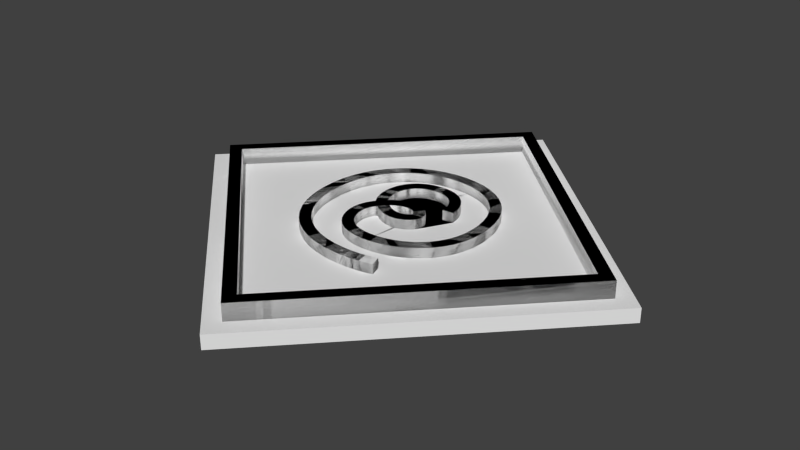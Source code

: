 # Source: logo1.blend  (saved by Blender 2.76.0; exported with 4.5.12 LTS)
import bpy
from mathutils import Matrix  # noqa: F401  (used for matrix-valued properties, if any)

bpy.ops.wm.read_factory_settings(use_empty=True)
scene = bpy.context.scene
scene.name = 'Scene'

# ---- collections
col_collection_1 = bpy.data.collections.new('Collection 1'); scene.collection.children.link(col_collection_1)

# ---- world
world_world = bpy.data.worlds.new('World'); scene.world = world_world
world_world.color = (0.05088, 0.05088, 0.05088)
world_world.use_sun_shadow = False
world_world.sun_shadow_jitter_overblur = 0.0
world_world.cycles.sampling_method = 'MANUAL'
world_world.cycles.sample_map_resolution = 256

# ---- meshes
me_mesh_001 = bpy.data.meshes.new('Mesh.001')
me_mesh_001.from_pydata([(1.539, -71.79, -2.795), (1.419, -66.2, -2.795), (1.419, -66.2, 2.795), (1.539, -71.79, 2.795), (-71.81, -1.539, -2.795), (-66.22, -1.419, -2.795), (-66.22, -1.419, 2.795), (-71.81, -1.539, 2.795), (-1.539, 71.79, -2.795), (-1.419, 66.2, -2.795), (-1.419, 66.2, 2.795), (-1.539, 71.79, 2.795), (71.81, 1.538, -2.795), (66.22, 1.419, -2.795), (66.22, 1.419, 2.795), (71.81, 1.538, 2.795)], [], [(0, 3, 7, 4), (1, 0, 4, 5), (2, 1, 5, 6), (3, 2, 6, 7), (4, 7, 11, 8), (5, 4, 8, 9), (6, 5, 9, 10), (7, 6, 10, 11), (8, 11, 15, 12), (9, 8, 12, 13), (10, 9, 13, 14), (11, 10, 14, 15), (12, 15, 3, 0), (13, 12, 0, 1), (14, 13, 1, 2), (15, 14, 2, 3)])
me_mesh_001.polygons.foreach_set('use_smooth', [True] * 16)
me_mesh_001.use_remesh_preserve_volume = False
me_mesh_001.use_remesh_preserve_attributes = False
me_mesh_001.use_mirror_vertex_groups = False
me_mesh_001.update()
me_mesh = bpy.data.meshes.new('Mesh')
me_mesh.from_pydata([(12.82, 9.111, -1.829), (9.186, 8.685, -1.829), (9.186, 8.685, 1.829), (12.82, 9.111, 1.829), (14.83, -29.32, -1.829), (13.76, -25.82, -1.829), (13.76, -25.82, 1.829), (14.83, -29.32, 1.829), (13.8, -29.61, -1.829), (12.86, -26.08, -1.829), (12.86, -26.08, 1.829), (13.8, -29.61, 1.829), (12.76, -29.87, -1.829), (11.93, -26.31, -1.829), (11.93, -26.31, 1.829), (12.76, -29.87, 1.829), (11.69, -30.11, -1.829), (10.97, -26.52, -1.829), (10.97, -26.52, 1.829), (11.69, -30.11, 1.829), (10.61, -30.31, -1.829), (9.988, -26.7, -1.829), (9.988, -26.7, 1.829), (10.61, -30.31, 1.829), (9.512, -30.48, -1.829), (8.993, -26.86, -1.829), (8.993, -26.86, 1.829), (9.512, -30.48, 1.829), (8.411, -30.62, -1.829), (7.987, -26.99, -1.829), (7.987, -26.99, 1.829), (8.411, -30.62, 1.829), (7.306, -30.74, -1.829), (6.973, -27.09, -1.829), (6.973, -27.09, 1.829), (7.306, -30.74, 1.829), (6.2, -30.82, -1.829), (5.957, -27.17, -1.829), (5.957, -27.17, 1.829), (6.2, -30.82, 1.829), (5.097, -30.88, -1.829), (4.943, -27.23, -1.829), (4.943, -27.23, 1.829), (5.097, -30.88, 1.829), (4.001, -30.92, -1.829), (3.934, -27.26, -1.829), (3.934, -27.26, 1.829), (4.001, -30.92, 1.829), (2.875, -30.92, -1.829), (2.976, -27.26, -1.829), (2.976, -27.26, 1.829), (2.875, -30.92, 1.829), (-1.531, -30.65, -1.829), (-1.094, -27.01, -1.829), (-1.094, -27.01, 1.829), (-1.531, -30.65, 1.829), (-5.78, -29.88, -1.829), (-4.913, -26.33, -1.829), (-4.913, -26.33, 1.829), (-5.78, -29.88, 1.829), (-9.796, -28.64, -1.829), (-8.49, -25.22, -1.829), (-8.49, -25.22, 1.829), (-9.796, -28.64, 1.829), (-13.54, -26.92, -1.829), (-11.8, -23.71, -1.829), (-11.8, -23.71, 1.829), (-13.54, -26.92, 1.829), (-16.98, -24.74, -1.829), (-14.81, -21.8, -1.829), (-14.81, -21.8, 1.829), (-16.98, -24.74, 1.829), (-20.07, -22.12, -1.829), (-17.5, -19.51, -1.829), (-17.5, -19.51, 1.829), (-20.07, -22.12, 1.829), (-22.76, -19.06, -1.829), (-19.85, -16.84, -1.829), (-19.85, -16.84, 1.829), (-22.76, -19.06, 1.829), (-25.03, -15.59, -1.829), (-21.83, -13.81, -1.829), (-21.83, -13.81, 1.829), (-25.03, -15.59, 1.829), (-26.83, -11.72, -1.829), (-23.41, -10.41, -1.829), (-23.41, -10.41, 1.829), (-26.83, -11.72, 1.829), (-28.12, -7.485, -1.829), (-24.56, -6.646, -1.829), (-24.56, -6.646, 1.829), (-28.12, -7.485, 1.829), (-28.89, -2.899, -1.829), (-25.25, -2.522, -1.829), (-25.25, -2.522, 1.829), (-28.89, -2.899, 1.829), (-29.09, 2.021, -1.829), (-25.44, 1.954, -1.829), (-25.44, 1.954, 1.829), (-29.09, 2.021, 1.829), (-28.76, 6.322, -1.829), (-25.13, 5.803, -1.829), (-25.13, 5.803, 1.829), (-28.76, 6.322, 1.829), (-27.91, 10.38, -1.829), (-24.38, 9.401, -1.829), (-24.38, 9.401, 1.829), (-27.91, 10.38, 1.829), (-26.58, 14.17, -1.829), (-23.22, 12.73, -1.829), (-23.22, 12.73, 1.829), (-26.58, 14.17, 1.829), (-24.81, 17.66, -1.829), (-21.67, 15.78, -1.829), (-21.67, 15.78, 1.829), (-24.81, 17.66, 1.829), (-22.63, 20.81, -1.829), (-19.77, 18.54, -1.829), (-19.77, 18.54, 1.829), (-22.63, 20.81, 1.829), (-20.08, 23.61, -1.829), (-17.55, 20.97, -1.829), (-17.55, 20.97, 1.829), (-20.08, 23.61, 1.829), (-17.2, 26.03, -1.829), (-15.04, 23.07, -1.829), (-15.04, 23.07, 1.829), (-17.2, 26.03, 1.829), (-14.02, 28.04, -1.829), (-12.28, 24.82, -1.829), (-12.28, 24.82, 1.829), (-14.02, 28.04, 1.829), (-10.57, 29.61, -1.829), (-9.279, 26.19, -1.829), (-9.279, 26.19, 1.829), (-10.57, 29.61, 1.829), (-6.908, 30.72, -1.829), (-6.079, 27.16, -1.829), (-6.079, 27.16, 1.829), (-6.908, 30.72, 1.829), (-3.061, 31.35, -1.829), (-2.706, 27.71, -1.829), (-2.706, 27.71, 1.829), (-3.061, 31.35, 1.829), (0.9244, 31.48, -1.829), (0.8183, 27.82, -1.829), (0.8183, 27.82, 1.829), (0.9244, 31.48, 1.829), (4.734, 31.14, -1.829), (4.19, 27.52, -1.829), (4.19, 27.52, 1.829), (4.734, 31.14, 1.829), (8.302, 30.38, -1.829), (7.318, 26.85, -1.829), (7.318, 26.85, 1.829), (8.302, 30.38, 1.829), (11.62, 29.22, -1.829), (10.19, 25.85, -1.829), (10.19, 25.85, 1.829), (11.62, 29.22, 1.829), (14.67, 27.68, -1.829), (12.8, 24.54, -1.829), (12.8, 24.54, 1.829), (14.67, 27.68, 1.829), (17.42, 25.78, -1.829), (15.14, 22.92, -1.829), (15.14, 22.92, 1.829), (17.42, 25.78, 1.829), (19.86, 23.53, -1.829), (17.2, 21.02, -1.829), (17.2, 21.02, 1.829), (19.86, 23.53, 1.829), (21.97, 20.97, -1.829), (18.99, 18.84, -1.829), (18.99, 18.84, 1.829), (21.97, 20.97, 1.829), (23.73, 18.12, -1.829), (20.49, 16.41, -1.829), (20.49, 16.41, 1.829), (23.73, 18.12, 1.829), (25.12, 15.01, -1.829), (21.7, 13.73, -1.829), (21.7, 13.73, 1.829), (25.12, 15.01, 1.829), (26.14, 11.66, -1.829), (22.59, 10.81, -1.829), (22.59, 10.81, 1.829), (26.14, 11.66, 1.829), (26.78, 8.1, -1.829), (23.15, 7.66, -1.829), (23.15, 7.66, 1.829), (26.78, 8.1, 1.829), (27.02, 4.334, -1.829), (23.36, 4.318, -1.829), (23.36, 4.318, 1.829), (27.02, 4.334, 1.829), (26.81, 0.5184, -1.829), (23.18, 0.9786, -1.829), (23.18, 0.9786, 1.829), (26.81, 0.5184, 1.829), (26.11, -3.009, -1.829), (22.58, -2.033, -1.829), (22.58, -2.033, 1.829), (26.11, -3.009, 1.829), (24.95, -6.225, -1.829), (21.61, -4.738, -1.829), (21.61, -4.738, 1.829), (24.95, -6.225, 1.829), (23.4, -9.116, -1.829), (20.31, -7.151, -1.829), (20.31, -7.151, 1.829), (23.4, -9.116, 1.829), (21.49, -11.67, -1.829), (18.73, -9.28, -1.829), (18.73, -9.28, 1.829), (21.49, -11.67, 1.829), (19.29, -13.88, -1.829), (16.88, -11.13, -1.829), (16.88, -11.13, 1.829), (19.29, -13.88, 1.829), (16.84, -15.75, -1.829), (14.81, -12.7, -1.829), (14.81, -12.7, 1.829), (16.84, -15.75, 1.829), (14.19, -17.28, -1.829), (12.56, -14.0, -1.829), (12.56, -14.0, 1.829), (14.19, -17.28, 1.829), (11.39, -18.46, -1.829), (10.17, -15.01, -1.829), (10.17, -15.01, 1.829), (11.39, -18.46, 1.829), (8.492, -19.3, -1.829), (7.672, -15.74, -1.829), (7.672, -15.74, 1.829), (8.492, -19.3, 1.829), (5.529, -19.81, -1.829), (5.117, -16.17, -1.829), (5.117, -16.17, 1.829), (5.529, -19.81, 1.829), (2.539, -19.98, -1.829), (2.558, -16.32, -1.829), (2.558, -16.32, 1.829), (2.539, -19.98, 1.829), (-0.5078, -19.77, -1.829), (0.007749, -16.15, -1.829), (0.007749, -16.15, 1.829), (-0.5078, -19.77, 1.829), (-3.194, -19.18, -1.829), (-2.12, -15.68, -1.829), (-2.12, -15.68, 1.829), (-3.194, -19.18, 1.829), (-5.52, -18.25, -1.829), (-3.874, -14.98, -1.829), (-3.874, -14.98, 1.829), (-5.52, -18.25, 1.829), (-7.489, -17.03, -1.829), (-5.305, -14.1, -1.829), (-5.305, -14.1, 1.829), (-7.489, -17.03, 1.829), (-9.107, -15.6, -1.829), (-6.46, -13.07, -1.829), (-6.46, -13.07, 1.829), (-9.107, -15.6, 1.829), (-10.39, -14.01, -1.829), (-7.375, -11.94, -1.829), (-7.375, -11.94, 1.829), (-10.39, -14.01, 1.829), (-11.36, -12.35, -1.829), (-8.077, -10.73, -1.829), (-8.077, -10.73, 1.829), (-11.36, -12.35, 1.829), (-12.05, -10.67, -1.829), (-8.586, -9.487, -1.829), (-8.586, -9.487, 1.829), (-12.05, -10.67, 1.829), (-12.5, -9.024, -1.829), (-8.919, -8.265, -1.829), (-8.919, -8.265, 1.829), (-12.5, -9.024, 1.829), (-12.74, -7.469, -1.829), (-9.094, -7.119, -1.829), (-9.094, -7.119, 1.829), (-12.74, -7.469, 1.829), (-12.79, -6.041, -1.829), (-9.135, -6.115, -1.829), (-9.135, -6.115, 1.829), (-12.79, -6.041, 1.829), (-12.69, -4.764, -1.829), (-9.074, -5.333, -1.829), (-9.074, -5.333, 1.829), (-12.69, -4.764, 1.829), (-12.29, -3.091, -1.829), (-8.803, -4.189, -1.829), (-8.803, -4.189, 1.829), (-12.29, -3.091, 1.829), (-11.64, -1.444, -1.829), (-8.333, -3.005, -1.829), (-8.333, -3.005, 1.829), (-11.64, -1.444, 1.829), (-10.77, 0.1403, -1.829), (-7.675, -1.815, -1.829), (-7.675, -1.815, 1.829), (-10.77, 0.1403, 1.829), (-9.693, 1.636, -1.829), (-6.85, -0.6668, -1.829), (-6.85, -0.6668, 1.829), (-9.693, 1.636, 1.829), (-8.436, 3.016, -1.829), (-5.881, 0.3972, -1.829), (-5.881, 0.3972, 1.829), (-8.436, 3.016, 1.829), (-7.014, 4.248, -1.829), (-4.797, 1.337, -1.829), (-4.797, 1.337, 1.829), (-7.014, 4.248, 1.829), (-5.439, 5.296, -1.829), (-3.627, 2.117, -1.829), (-3.627, 2.117, 1.829), (-5.439, 5.296, 1.829), (-3.724, 6.119, -1.829), (-2.402, 2.708, -1.829), (-2.402, 2.708, 1.829), (-3.724, 6.119, 1.829), (-1.886, 6.669, -1.829), (-1.148, 3.085, -1.829), (-1.148, 3.085, 1.829), (-1.886, 6.669, 1.829), (0.05072, 6.891, -1.829), (0.1153, 3.232, -1.829), (0.1153, 3.232, 1.829), (0.05072, 6.891, 1.829), (2.047, 6.731, -1.829), (1.385, 3.132, -1.829), (1.385, 3.132, 1.829), (2.047, 6.731, 1.829), (4.139, 6.106, -1.829), (2.581, 2.795, -1.829), (2.581, 2.795, 1.829), (4.139, 6.106, 1.829), (4.517, 5.876, -1.829), (2.409, 2.886, -1.829), (2.409, 2.886, 1.829), (4.517, 5.876, 1.829), (4.855, 5.628, -1.829), (2.615, 2.735, -1.829), (2.615, 2.735, 1.829), (4.855, 5.628, 1.829), (5.326, 5.243, -1.829), (2.917, 2.489, -1.829), (2.917, 2.489, 1.829), (5.326, 5.243, 1.829), (5.877, 4.726, -1.829), (3.256, 2.172, -1.829), (3.256, 2.172, 1.829), (5.877, 4.726, 1.829), (6.455, 4.073, -1.829), (3.575, 1.816, -1.829), (3.575, 1.816, 1.829), (6.455, 4.073, 1.829), (7.004, 3.269, -1.829), (3.819, 1.467, -1.829), (3.819, 1.467, 1.829), (7.004, 3.269, 1.829), (7.445, 2.285, -1.829), (3.957, 1.18, -1.829), (3.957, 1.18, 1.829), (7.445, 2.285, 1.829), (7.657, 1.107, -1.829), (4.0, 0.9985, -1.829), (4.0, 0.9985, 1.829), (7.657, 1.107, 1.829), (7.489, -0.1888, -1.829), (3.988, 0.8744, -1.829), (3.988, 0.8744, 1.829), (7.489, -0.1888, 1.829), (6.874, -1.433, -1.829), (3.878, 0.6678, -1.829), (3.878, 0.6678, 1.829), (6.874, -1.433, 1.829), (5.862, -2.51, -1.829), (3.508, 0.2907, -1.829), (3.508, 0.2907, 1.829), (5.862, -2.51, 1.829), (4.497, -3.425, -1.829), (2.726, -0.2229, -1.829), (2.726, -0.2229, 1.829), (4.497, -3.425, 1.829), (3.061, -4.072, -1.829), (1.835, -0.6242, -1.829), (1.835, -0.6242, 1.829), (3.061, -4.072, 1.829), (1.633, -4.451, -1.829), (0.9857, -0.8502, -1.829), (0.9857, -0.8502, 1.829), (1.633, -4.451, 1.829), (0.2311, -4.587, -1.829), (0.166, -0.9283, -1.829), (0.166, -0.9283, 1.829), (0.2311, -4.587, 1.829), (-1.118, -4.506, -1.829), (-0.6426, -0.8786, -1.829), (-0.6426, -0.8786, 1.829), (-1.118, -4.506, 1.829), (-2.395, -4.248, -1.829), (-1.451, -0.7132, -1.829), (-1.451, -0.7132, 1.829), (-2.395, -4.248, 1.829), (-3.59, -3.852, -1.829), (-2.261, -0.4427, -1.829), (-2.261, -0.4427, 1.829), (-3.59, -3.852, 1.829), (-4.703, -3.353, -1.829), (-3.067, -0.0797, -1.829), (-3.067, -0.0797, 1.829), (-4.703, -3.353, 1.829), (-5.733, -2.785, -1.829), (-3.861, 0.359, -1.829), (-3.861, 0.359, 1.829), (-5.733, -2.785, 1.829), (-6.682, -2.177, -1.829), (-4.632, 0.8537, -1.829), (-4.632, 0.8537, 1.829), (-6.682, -2.177, 1.829), (-7.55, -1.559, -1.829), (-5.374, 1.383, -1.829), (-5.374, 1.383, 1.829), (-7.55, -1.559, 1.829), (-8.336, -0.9563, -1.829), (-6.08, 1.925, -1.829), (-6.08, 1.925, 1.829), (-8.336, -0.9563, 1.829), (-9.08, -0.3599, -1.829), (-6.701, 2.419, -1.829), (-6.701, 2.419, 1.829), (-9.08, -0.3599, 1.829), (-9.6, 0.1193, -1.829), (-6.981, 2.674, -1.829), (-6.981, 2.674, 1.829), (-9.6, 0.1193, 1.829), (-10.11, 0.7039, -1.829), (-7.242, 2.975, -1.829), (-7.242, 2.975, 1.829), (-10.11, 0.7039, 1.829), (-10.57, 1.348, -1.829), (-7.515, 3.356, -1.829), (-7.515, 3.356, 1.829), (-10.57, 1.348, 1.829), (-10.99, 2.047, -1.829), (-7.786, 3.81, -1.829), (-7.786, 3.81, 1.829), (-10.99, 2.047, 1.829), (-11.37, 2.796, -1.829), (-8.047, 4.329, -1.829), (-8.047, 4.329, 1.829), (-11.37, 2.796, 1.829), (-11.7, 3.593, -1.829), (-8.289, 4.903, -1.829), (-8.289, 4.903, 1.829), (-11.7, 3.593, 1.829), (-12.0, 4.432, -1.829), (-8.504, 5.525, -1.829), (-8.504, 5.525, 1.829), (-12.0, 4.432, 1.829), (-12.24, 5.311, -1.829), (-8.689, 6.186, -1.829), (-8.689, 6.186, 1.829), (-12.24, 5.311, 1.829), (-12.44, 6.224, -1.829), (-8.838, 6.88, -1.829), (-8.838, 6.88, 1.829), (-12.44, 6.224, 1.829), (-12.58, 7.166, -1.829), (-8.946, 7.597, -1.829), (-8.946, 7.597, 1.829), (-12.58, 7.166, 1.829), (-12.66, 8.133, -1.829), (-9.01, 8.331, -1.829), (-9.01, 8.331, 1.829), (-12.66, 8.133, 1.829), (-12.68, 9.18, -1.829), (-9.027, 9.015, -1.829), (-9.027, 9.015, 1.829), (-12.68, 9.18, 1.829), (-12.52, 10.68, -1.829), (-8.904, 10.1, -1.829), (-8.904, 10.1, 1.829), (-12.52, 10.68, 1.829), (-12.21, 12.13, -1.829), (-8.675, 11.2, -1.829), (-8.675, 11.2, 1.829), (-12.21, 12.13, 1.829), (-11.76, 13.56, -1.829), (-8.341, 12.25, -1.829), (-8.341, 12.25, 1.829), (-11.76, 13.56, 1.829), (-11.13, 14.95, -1.829), (-7.898, 13.23, -1.829), (-7.898, 13.23, 1.829), (-11.13, 14.95, 1.829), (-10.32, 16.26, -1.829), (-7.343, 14.13, -1.829), (-7.343, 14.13, 1.829), (-10.32, 16.26, 1.829), (-9.312, 17.48, -1.829), (-6.672, 14.95, -1.829), (-6.672, 14.95, 1.829), (-9.312, 17.48, 1.829), (-8.105, 18.56, -1.829), (-5.871, 15.67, -1.829), (-5.871, 15.67, 1.829), (-8.105, 18.56, 1.829), (-6.696, 19.49, -1.829), (-4.924, 16.29, -1.829), (-4.924, 16.29, 1.829), (-6.696, 19.49, 1.829), (-5.091, 20.23, -1.829), (-3.808, 16.8, -1.829), (-3.808, 16.8, 1.829), (-5.091, 20.23, 1.829), (-3.296, 20.75, -1.829), (-2.498, 17.18, -1.829), (-2.498, 17.18, 1.829), (-3.296, 20.75, 1.829), (-1.316, 21.06, -1.829), (-0.9739, 17.42, -1.829), (-0.9739, 17.42, 1.829), (-1.316, 21.06, 1.829), (0.8581, 21.14, -1.829), (0.7746, 17.48, -1.829), (0.7746, 17.48, 1.829), (0.8581, 21.14, 1.829), (2.421, 21.01, -1.829), (1.909, 17.39, -1.829), (1.909, 17.39, 1.829), (2.421, 21.01, 1.829), (3.931, 20.7, -1.829), (2.977, 17.17, -1.829), (2.977, 17.17, 1.829), (3.931, 20.7, 1.829), (5.371, 20.21, -1.829), (3.976, 16.83, -1.829), (3.976, 16.83, 1.829), (5.371, 20.21, 1.829), (6.724, 19.55, -1.829), (4.904, 16.38, -1.829), (4.904, 16.38, 1.829), (6.724, 19.55, 1.829), (7.976, 18.72, -1.829), (5.758, 15.81, -1.829), (5.758, 15.81, 1.829), (7.976, 18.72, 1.829), (9.112, 17.73, -1.829), (6.533, 15.14, -1.829), (6.533, 15.14, 1.829), (9.112, 17.73, 1.829), (10.12, 16.59, -1.829), (7.225, 14.35, -1.829), (7.225, 14.35, 1.829), (10.12, 16.59, 1.829), (10.98, 15.31, -1.829), (7.828, 13.46, -1.829), (7.828, 13.46, 1.829), (10.98, 15.31, 1.829), (11.7, 13.9, -1.829), (8.335, 12.45, -1.829), (8.335, 12.45, 1.829), (11.7, 13.9, 1.829), (12.25, 12.38, -1.829), (8.736, 11.34, -1.829), (8.736, 11.34, 1.829), (12.25, 12.38, 1.829), (12.63, 10.74, -1.829), (9.021, 10.12, -1.829), (9.021, 10.12, 1.829), (12.63, 10.74, 1.829)], [], [(0, 3, 2, 1), (6, 7, 4, 5), (4, 7, 11, 8), (5, 4, 8, 9), (6, 5, 9, 10), (7, 6, 10, 11), (8, 11, 15, 12), (9, 8, 12, 13), (10, 9, 13, 14), (11, 10, 14, 15), (12, 15, 19, 16), (13, 12, 16, 17), (14, 13, 17, 18), (15, 14, 18, 19), (16, 19, 23, 20), (17, 16, 20, 21), (18, 17, 21, 22), (19, 18, 22, 23), (20, 23, 27, 24), (21, 20, 24, 25), (22, 21, 25, 26), (23, 22, 26, 27), (24, 27, 31, 28), (25, 24, 28, 29), (26, 25, 29, 30), (27, 26, 30, 31), (28, 31, 35, 32), (29, 28, 32, 33), (30, 29, 33, 34), (31, 30, 34, 35), (32, 35, 39, 36), (33, 32, 36, 37), (34, 33, 37, 38), (35, 34, 38, 39), (36, 39, 43, 40), (37, 36, 40, 41), (38, 37, 41, 42), (39, 38, 42, 43), (40, 43, 47, 44), (41, 40, 44, 45), (42, 41, 45, 46), (43, 42, 46, 47), (44, 47, 51, 48), (45, 44, 48, 49), (46, 45, 49, 50), (47, 46, 50, 51), (48, 51, 55, 52), (49, 48, 52, 53), (50, 49, 53, 54), (51, 50, 54, 55), (52, 55, 59, 56), (53, 52, 56, 57), (54, 53, 57, 58), (55, 54, 58, 59), (56, 59, 63, 60), (57, 56, 60, 61), (58, 57, 61, 62), (59, 58, 62, 63), (60, 63, 67, 64), (61, 60, 64, 65), (62, 61, 65, 66), (63, 62, 66, 67), (64, 67, 71, 68), (65, 64, 68, 69), (66, 65, 69, 70), (67, 66, 70, 71), (68, 71, 75, 72), (69, 68, 72, 73), (70, 69, 73, 74), (71, 70, 74, 75), (72, 75, 79, 76), (73, 72, 76, 77), (74, 73, 77, 78), (75, 74, 78, 79), (76, 79, 83, 80), (77, 76, 80, 81), (78, 77, 81, 82), (79, 78, 82, 83), (80, 83, 87, 84), (81, 80, 84, 85), (82, 81, 85, 86), (83, 82, 86, 87), (84, 87, 91, 88), (85, 84, 88, 89), (86, 85, 89, 90), (87, 86, 90, 91), (88, 91, 95, 92), (89, 88, 92, 93), (90, 89, 93, 94), (91, 90, 94, 95), (92, 95, 99, 96), (93, 92, 96, 97), (94, 93, 97, 98), (95, 94, 98, 99), (96, 99, 103, 100), (97, 96, 100, 101), (98, 97, 101, 102), (99, 98, 102, 103), (100, 103, 107, 104), (101, 100, 104, 105), (102, 101, 105, 106), (103, 102, 106, 107), (104, 107, 111, 108), (105, 104, 108, 109), (106, 105, 109, 110), (107, 106, 110, 111), (108, 111, 115, 112), (109, 108, 112, 113), (110, 109, 113, 114), (111, 110, 114, 115), (112, 115, 119, 116), (113, 112, 116, 117), (114, 113, 117, 118), (115, 114, 118, 119), (116, 119, 123, 120), (117, 116, 120, 121), (118, 117, 121, 122), (119, 118, 122, 123), (120, 123, 127, 124), (121, 120, 124, 125), (122, 121, 125, 126), (123, 122, 126, 127), (124, 127, 131, 128), (125, 124, 128, 129), (126, 125, 129, 130), (127, 126, 130, 131), (128, 131, 135, 132), (129, 128, 132, 133), (130, 129, 133, 134), (131, 130, 134, 135), (132, 135, 139, 136), (133, 132, 136, 137), (134, 133, 137, 138), (135, 134, 138, 139), (136, 139, 143, 140), (137, 136, 140, 141), (138, 137, 141, 142), (139, 138, 142, 143), (140, 143, 147, 144), (141, 140, 144, 145), (142, 141, 145, 146), (143, 142, 146, 147), (144, 147, 151, 148), (145, 144, 148, 149), (146, 145, 149, 150), (147, 146, 150, 151), (148, 151, 155, 152), (149, 148, 152, 153), (150, 149, 153, 154), (151, 150, 154, 155), (152, 155, 159, 156), (153, 152, 156, 157), (154, 153, 157, 158), (155, 154, 158, 159), (156, 159, 163, 160), (157, 156, 160, 161), (158, 157, 161, 162), (159, 158, 162, 163), (160, 163, 167, 164), (161, 160, 164, 165), (162, 161, 165, 166), (163, 162, 166, 167), (164, 167, 171, 168), (165, 164, 168, 169), (166, 165, 169, 170), (167, 166, 170, 171), (168, 171, 175, 172), (169, 168, 172, 173), (170, 169, 173, 174), (171, 170, 174, 175), (172, 175, 179, 176), (173, 172, 176, 177), (174, 173, 177, 178), (175, 174, 178, 179), (176, 179, 183, 180), (177, 176, 180, 181), (178, 177, 181, 182), (179, 178, 182, 183), (180, 183, 187, 184), (181, 180, 184, 185), (182, 181, 185, 186), (183, 182, 186, 187), (184, 187, 191, 188), (185, 184, 188, 189), (186, 185, 189, 190), (187, 186, 190, 191), (188, 191, 195, 192), (189, 188, 192, 193), (190, 189, 193, 194), (191, 190, 194, 195), (192, 195, 199, 196), (193, 192, 196, 197), (194, 193, 197, 198), (195, 194, 198, 199), (196, 199, 203, 200), (197, 196, 200, 201), (198, 197, 201, 202), (199, 198, 202, 203), (200, 203, 207, 204), (201, 200, 204, 205), (202, 201, 205, 206), (203, 202, 206, 207), (204, 207, 211, 208), (205, 204, 208, 209), (206, 205, 209, 210), (207, 206, 210, 211), (208, 211, 215, 212), (209, 208, 212, 213), (210, 209, 213, 214), (211, 210, 214, 215), (212, 215, 219, 216), (213, 212, 216, 217), (214, 213, 217, 218), (215, 214, 218, 219), (216, 219, 223, 220), (217, 216, 220, 221), (218, 217, 221, 222), (219, 218, 222, 223), (220, 223, 227, 224), (221, 220, 224, 225), (222, 221, 225, 226), (223, 222, 226, 227), (224, 227, 231, 228), (225, 224, 228, 229), (226, 225, 229, 230), (227, 226, 230, 231), (228, 231, 235, 232), (229, 228, 232, 233), (230, 229, 233, 234), (231, 230, 234, 235), (232, 235, 239, 236), (233, 232, 236, 237), (234, 233, 237, 238), (235, 234, 238, 239), (236, 239, 243, 240), (237, 236, 240, 241), (238, 237, 241, 242), (239, 238, 242, 243), (240, 243, 247, 244), (241, 240, 244, 245), (242, 241, 245, 246), (243, 242, 246, 247), (244, 247, 251, 248), (245, 244, 248, 249), (246, 245, 249, 250), (247, 246, 250, 251), (248, 251, 255, 252), (249, 248, 252, 253), (250, 249, 253, 254), (251, 250, 254, 255), (252, 255, 259, 256), (253, 252, 256, 257), (254, 253, 257, 258), (255, 254, 258, 259), (256, 259, 263, 260), (257, 256, 260, 261), (258, 257, 261, 262), (259, 258, 262, 263), (260, 263, 267, 264), (261, 260, 264, 265), (262, 261, 265, 266), (263, 262, 266, 267), (264, 267, 271, 268), (265, 264, 268, 269), (266, 265, 269, 270), (267, 266, 270, 271), (268, 271, 275, 272), (269, 268, 272, 273), (270, 269, 273, 274), (271, 270, 274, 275), (272, 275, 279, 276), (273, 272, 276, 277), (274, 273, 277, 278), (275, 274, 278, 279), (276, 279, 283, 280), (277, 276, 280, 281), (278, 277, 281, 282), (279, 278, 282, 283), (280, 283, 287, 284), (281, 280, 284, 285), (282, 281, 285, 286), (283, 282, 286, 287), (284, 287, 291, 288), (285, 284, 288, 289), (286, 285, 289, 290), (287, 286, 290, 291), (288, 291, 295, 292), (289, 288, 292, 293), (290, 289, 293, 294), (291, 290, 294, 295), (292, 295, 299, 296), (293, 292, 296, 297), (294, 293, 297, 298), (295, 294, 298, 299), (296, 299, 303, 300), (297, 296, 300, 301), (298, 297, 301, 302), (299, 298, 302, 303), (300, 303, 307, 304), (301, 300, 304, 305), (302, 301, 305, 306), (303, 302, 306, 307), (304, 307, 311, 308), (305, 304, 308, 309), (306, 305, 309, 310), (307, 306, 310, 311), (308, 311, 315, 312), (309, 308, 312, 313), (310, 309, 313, 314), (311, 310, 314, 315), (312, 315, 319, 316), (313, 312, 316, 317), (314, 313, 317, 318), (315, 314, 318, 319), (316, 319, 323, 320), (317, 316, 320, 321), (318, 317, 321, 322), (319, 318, 322, 323), (320, 323, 327, 324), (321, 320, 324, 325), (322, 321, 325, 326), (323, 322, 326, 327), (324, 327, 331, 328), (325, 324, 328, 329), (326, 325, 329, 330), (327, 326, 330, 331), (328, 331, 335, 332), (329, 328, 332, 333), (330, 329, 333, 334), (331, 330, 334, 335), (332, 335, 339, 336), (333, 332, 336, 337), (334, 333, 337, 338), (335, 334, 338, 339), (336, 339, 343, 340), (337, 336, 340, 341), (338, 337, 341, 342), (339, 338, 342, 343), (340, 343, 347, 344), (341, 340, 344, 345), (342, 341, 345, 346), (343, 342, 346, 347), (344, 347, 351, 348), (345, 344, 348, 349), (346, 345, 349, 350), (347, 346, 350, 351), (348, 351, 355, 352), (349, 348, 352, 353), (350, 349, 353, 354), (351, 350, 354, 355), (352, 355, 359, 356), (353, 352, 356, 357), (354, 353, 357, 358), (355, 354, 358, 359), (356, 359, 363, 360), (357, 356, 360, 361), (358, 357, 361, 362), (359, 358, 362, 363), (360, 363, 367, 364), (361, 360, 364, 365), (362, 361, 365, 366), (363, 362, 366, 367), (364, 367, 371, 368), (365, 364, 368, 369), (366, 365, 369, 370), (367, 366, 370, 371), (368, 371, 375, 372), (369, 368, 372, 373), (370, 369, 373, 374), (371, 370, 374, 375), (372, 375, 379, 376), (373, 372, 376, 377), (374, 373, 377, 378), (375, 374, 378, 379), (376, 379, 383, 380), (377, 376, 380, 381), (378, 377, 381, 382), (379, 378, 382, 383), (380, 383, 387, 384), (381, 380, 384, 385), (382, 381, 385, 386), (383, 382, 386, 387), (384, 387, 391, 388), (385, 384, 388, 389), (386, 385, 389, 390), (387, 386, 390, 391), (388, 391, 395, 392), (389, 388, 392, 393), (390, 389, 393, 394), (391, 390, 394, 395), (392, 395, 399, 396), (393, 392, 396, 397), (394, 393, 397, 398), (395, 394, 398, 399), (396, 399, 403, 400), (397, 396, 400, 401), (398, 397, 401, 402), (399, 398, 402, 403), (400, 403, 407, 404), (401, 400, 404, 405), (402, 401, 405, 406), (403, 402, 406, 407), (404, 407, 411, 408), (405, 404, 408, 409), (406, 405, 409, 410), (407, 406, 410, 411), (408, 411, 415, 412), (409, 408, 412, 413), (410, 409, 413, 414), (411, 410, 414, 415), (412, 415, 419, 416), (413, 412, 416, 417), (414, 413, 417, 418), (415, 414, 418, 419), (416, 419, 423, 420), (417, 416, 420, 421), (418, 417, 421, 422), (419, 418, 422, 423), (420, 423, 427, 424), (421, 420, 424, 425), (422, 421, 425, 426), (423, 422, 426, 427), (424, 427, 431, 428), (425, 424, 428, 429), (426, 425, 429, 430), (427, 426, 430, 431), (428, 431, 435, 432), (429, 428, 432, 433), (430, 429, 433, 434), (431, 430, 434, 435), (432, 435, 439, 436), (433, 432, 436, 437), (434, 433, 437, 438), (435, 434, 438, 439), (436, 439, 443, 440), (437, 436, 440, 441), (438, 437, 441, 442), (439, 438, 442, 443), (440, 443, 447, 444), (441, 440, 444, 445), (442, 441, 445, 446), (443, 442, 446, 447), (444, 447, 451, 448), (445, 444, 448, 449), (446, 445, 449, 450), (447, 446, 450, 451), (448, 451, 455, 452), (449, 448, 452, 453), (450, 449, 453, 454), (451, 450, 454, 455), (452, 455, 459, 456), (453, 452, 456, 457), (454, 453, 457, 458), (455, 454, 458, 459), (456, 459, 463, 460), (457, 456, 460, 461), (458, 457, 461, 462), (459, 458, 462, 463), (460, 463, 467, 464), (461, 460, 464, 465), (462, 461, 465, 466), (463, 462, 466, 467), (464, 467, 471, 468), (465, 464, 468, 469), (466, 465, 469, 470), (467, 466, 470, 471), (468, 471, 475, 472), (469, 468, 472, 473), (470, 469, 473, 474), (471, 470, 474, 475), (472, 475, 479, 476), (473, 472, 476, 477), (474, 473, 477, 478), (475, 474, 478, 479), (476, 479, 483, 480), (477, 476, 480, 481), (478, 477, 481, 482), (479, 478, 482, 483), (480, 483, 487, 484), (481, 480, 484, 485), (482, 481, 485, 486), (483, 482, 486, 487), (484, 487, 491, 488), (485, 484, 488, 489), (486, 485, 489, 490), (487, 486, 490, 491), (488, 491, 495, 492), (489, 488, 492, 493), (490, 489, 493, 494), (491, 490, 494, 495), (492, 495, 499, 496), (493, 492, 496, 497), (494, 493, 497, 498), (495, 494, 498, 499), (496, 499, 503, 500), (497, 496, 500, 501), (498, 497, 501, 502), (499, 498, 502, 503), (500, 503, 507, 504), (501, 500, 504, 505), (502, 501, 505, 506), (503, 502, 506, 507), (504, 507, 511, 508), (505, 504, 508, 509), (506, 505, 509, 510), (507, 506, 510, 511), (508, 511, 515, 512), (509, 508, 512, 513), (510, 509, 513, 514), (511, 510, 514, 515), (512, 515, 519, 516), (513, 512, 516, 517), (514, 513, 517, 518), (515, 514, 518, 519), (516, 519, 523, 520), (517, 516, 520, 521), (518, 517, 521, 522), (519, 518, 522, 523), (520, 523, 527, 524), (521, 520, 524, 525), (522, 521, 525, 526), (523, 522, 526, 527), (524, 527, 531, 528), (525, 524, 528, 529), (526, 525, 529, 530), (527, 526, 530, 531), (528, 531, 535, 532), (529, 528, 532, 533), (530, 529, 533, 534), (531, 530, 534, 535), (532, 535, 539, 536), (533, 532, 536, 537), (534, 533, 537, 538), (535, 534, 538, 539), (536, 539, 543, 540), (537, 536, 540, 541), (538, 537, 541, 542), (539, 538, 542, 543), (540, 543, 547, 544), (541, 540, 544, 545), (542, 541, 545, 546), (543, 542, 546, 547), (544, 547, 551, 548), (545, 544, 548, 549), (546, 545, 549, 550), (547, 546, 550, 551), (548, 551, 555, 552), (549, 548, 552, 553), (550, 549, 553, 554), (551, 550, 554, 555), (552, 555, 559, 556), (553, 552, 556, 557), (554, 553, 557, 558), (555, 554, 558, 559), (556, 559, 563, 560), (557, 556, 560, 561), (558, 557, 561, 562), (559, 558, 562, 563), (560, 563, 567, 564), (561, 560, 564, 565), (562, 561, 565, 566), (563, 562, 566, 567), (564, 567, 571, 568), (565, 564, 568, 569), (566, 565, 569, 570), (567, 566, 570, 571), (568, 571, 575, 572), (569, 568, 572, 573), (570, 569, 573, 574), (571, 570, 574, 575), (572, 575, 3, 0), (573, 572, 0, 1), (574, 573, 1, 2), (575, 574, 2, 3)])
me_mesh.polygons.foreach_set('use_smooth', [True] * 574)
me_mesh.use_remesh_preserve_volume = False
me_mesh.use_remesh_preserve_attributes = False
me_mesh.use_mirror_vertex_groups = False
me_mesh.update()
me_cube_001 = bpy.data.meshes.new('Cube.001')
me_cube_001.from_pydata([(-1.0, -1.0, -1.0), (-1.0, -1.0, 1.0), (-1.0, 1.0, -1.0), (-1.0, 1.0, 1.0), (1.0, -1.0, -1.0), (1.0, -1.0, 1.0), (1.0, 1.0, -1.0), (1.0, 1.0, 1.0)], [], [(1, 3, 2, 0), (3, 7, 6, 2), (7, 5, 4, 6), (5, 1, 0, 4), (0, 2, 6, 4), (5, 7, 3, 1)])
me_cube_001.use_remesh_preserve_volume = False
me_cube_001.use_remesh_preserve_attributes = False
me_cube_001.use_mirror_vertex_groups = False
me_cube_001.update()

# ---- curves / text
cu_plane = bpy.data.curves.new('Plane', 'CURVE')
cu_plane.dimensions = '3D'
_sp = cu_plane.splines.new('POLY'); _sp.points.add(3)
_sp.points.foreach_set('co', [-1.0, -1.0, 0.0, 0.0, 1.0, -1.0, 0.0, 0.0, 1.0, 1.0, 0.0, 0.0, -1.0, 1.0, 0.0, 0.0])
_sp.order_v = 0
_sp.resolution_v = 0
_sp.use_cyclic_u = True
_sp.use_smooth = False
cu_plane.use_path_clamp = True
cu_plane.bevel_resolution = 0
cu_plane.fill_mode = 'HALF'
cu_curve_010 = bpy.data.curves.new('Curve.010', 'CURVE')
cu_curve_010.dimensions = '3D'
_sp = cu_curve_010.splines.new('BEZIER'); _sp.bezier_points.add(3)
_sp.bezier_points.foreach_set('co', [-0.02903, -0.000622, 0.0, -0.0006221, 0.02902, 0.0, 0.02903, 0.0006219, 0.0, 0.0006221, -0.02902, 0.0])
_sp.bezier_points.foreach_set('handle_left', [-0.01915, -0.01009, 0.0, -0.01009, 0.01914, 0.0, 0.01915, 0.01009, 0.0, 0.01009, -0.01914, 0.0])
_sp.bezier_points.foreach_set('handle_right', [-0.01956, 0.00926, 0.0, 0.009262, 0.01956, 0.0, 0.01956, -0.00926, 0.0, -0.009262, -0.01956, 0.0])
for _p, _l, _r in zip(_sp.bezier_points, ['VECTOR', 'VECTOR', 'VECTOR', 'VECTOR'], ['VECTOR', 'VECTOR', 'VECTOR', 'VECTOR']): _p.handle_left_type = _l; _p.handle_right_type = _r
_sp.use_cyclic_u = True
cu_curve_010.use_path_clamp = True
cu_curve_010.bevel_resolution = 0
cu_curve_010.fill_mode = 'HALF'
cu_curve_011 = bpy.data.curves.new('Curve.011', 'CURVE')
cu_curve_011.dimensions = '3D'
_sp = cu_curve_011.splines.new('BEZIER'); _sp.bezier_points.add(12)
_sp.bezier_points.foreach_set('co', [0.006407, -0.01147, 0.0, 0.001231, -0.01224, 0.0, -0.01147, 0.0008361, 0.0, 0.0003665, 0.01247, 0.0, 0.0106, 0.00182, 0.0, 0.001072, -0.007633, 0.0, -0.004577, -0.002124, 0.0, 0.001413, 0.001872, 0.0, 0.001519, -0.0007672, 0.0, -0.003319, 0.0004331, 0.0, -0.004566, 0.003827, 0.0, 0.0003434, 0.008121, 0.0, 0.004628, 0.003743, 0.0])
_sp.bezier_points.foreach_set('handle_left', [0.006407, -0.01147, 0.0, 0.002973, -0.01225, 0.0, -0.0116, -0.007351, 0.0, -0.006054, 0.01268, 0.0, 0.01053, 0.007957, 0.0, 0.005729, -0.007633, 0.0, -0.004813, -0.003668, 0.0, -0.00135, 0.002996, 0.0, 0.003679, 0.0004156, 0.0, -0.002225, -0.0004484, 0.0, -0.004583, 0.002362, 0.0, -0.003137, 0.008192, 0.0, 0.004459, 0.006405, 0.0])
_sp.bezier_points.foreach_set('handle_right', [0.00486, -0.01201, 0.0, -0.006054, -0.01219, 0.0, -0.01135, 0.007886, 0.0, 0.006604, 0.01227, 0.0, 0.01067, -0.004459, 0.0, -0.003981, -0.007633, 0.0, -0.00422, 0.0002207, 0.0, 0.001413, 0.001872, 0.0, -0.0004565, -0.001849, 0.0, -0.004002, 0.0009828, 0.0, -0.00442, 0.00601, 0.0, 0.002659, 0.008074, 0.0, 0.004628, 0.003743, 0.0])
cu_curve_011.use_path_clamp = True
cu_curve_011.bevel_resolution = 0
cu_curve_011.fill_mode = 'HALF'
cu_nurbscircle = bpy.data.curves.new('NurbsCircle', 'CURVE')
cu_nurbscircle.dimensions = '3D'
_sp = cu_nurbscircle.splines.new('NURBS'); _sp.points.add(7)
_sp.points.foreach_set('co', [0.0, -1.0, 0.0, 1.0, -1.0, -1.0, 0.0, 0.3536, -1.0, 0.0, 0.0, 1.0, -1.0, 1.0, 0.0, 0.3536, 0.0, 1.0, 0.0, 1.0, 1.0, 1.0, 0.0, 0.3536, 1.0, 0.0, 0.0, 1.0, 1.0, -1.0, 0.0, 0.3536])
_sp.order_u = 6
_sp.order_v = 0
_sp.resolution_u = 3
_sp.use_cyclic_u = True
cu_nurbscircle.use_path = True
cu_nurbscircle.use_path_clamp = True
cu_nurbscircle.bevel_resolution = 0
cu_nurbscircle.fill_mode = 'HALF'
cu_plane_001 = bpy.data.curves.new('Plane.001', 'CURVE')
cu_plane_001.dimensions = '3D'
_sp = cu_plane_001.splines.new('POLY'); _sp.points.add(3)
_sp.points.foreach_set('co', [-1.0, -1.0, 0.0, 0.0, 1.0, -1.0, 0.0, 0.0, 1.0, 1.0, 0.0, 0.0, -1.0, 1.0, 0.0, 0.0])
_sp.order_v = 0
_sp.resolution_v = 0
_sp.use_cyclic_u = True
_sp.use_smooth = False
cu_plane_001.use_path_clamp = True
cu_plane_001.bevel_resolution = 0
cu_plane_001.fill_mode = 'HALF'

# ---- objects
ob_plane = bpy.data.objects.new('Plane', cu_plane)
ob_border_001 = bpy.data.objects.new('Border.001', cu_curve_010)
ob_log_001 = bpy.data.objects.new('Log.001', cu_curve_011)
ob_nurbscircle = bpy.data.objects.new('NurbsCircle', cu_nurbscircle)
ob_border = bpy.data.objects.new('Border', me_mesh_001)
ob_plane_001 = bpy.data.objects.new('Plane.001', cu_plane_001)
ob_log = bpy.data.objects.new('Log', me_mesh)
ob_cube = bpy.data.objects.new('Cube', me_cube_001)

# ---- transforms, parenting, visibility, modifiers, constraints
ob_plane.location = (0.0, 0.0, 4.377)
ob_plane.rotation_euler = (1.571, -0.0, 0.0)
ob_plane.scale = (0.0005849, 0.0005849, 0.0005849)
ob_plane.lineart.crease_threshold = 0.0
ob_border_001.location = (0.0, 0.0, 0.0)
ob_border_001.scale = (763.8, 763.8, 763.8)
ob_border_001.hide_viewport = True
ob_border_001.lineart.crease_threshold = 0.0
ob_log_001.location = (0.0, 0.0, 0.0)
ob_log_001.scale = (763.8, 763.8, 763.8)
ob_log_001.hide_viewport = True
ob_log_001.lineart.crease_threshold = 0.0
ob_nurbscircle.location = (0.0, 0.0, 4.377)
ob_nurbscircle.rotation_euler = (1.571, -0.0, 0.0)
ob_nurbscircle.scale = (0.000956, 0.000956, 0.000956)
ob_nurbscircle.lineart.crease_threshold = 0.0
ob_border.location = (0.0, 0.0, 4.377)
ob_border.scale = (0.4975, 0.4975, 0.4975)
ob_border.lineart.crease_threshold = 0.0
ob_plane_001.location = (0.0, 0.0, 4.377)
ob_plane_001.rotation_euler = (1.571, -0.0, 0.0)
ob_plane_001.scale = (0.0003828, 0.0003828, 0.0003828)
ob_plane_001.lineart.crease_threshold = 0.0
ob_log.location = (0.0, 0.0, 3.737)
ob_log.scale = (0.4975, 0.4975, 0.4975)
ob_log.lineart.crease_threshold = 0.0
ob_cube.location = (0.0, 0.0, 1.934)
ob_cube.rotation_euler = (0.0, -0.0, 0.8079)
ob_cube.scale = (27.95, 27.95, 1.129)
ob_cube.hide_viewport = True
ob_cube.lineart.crease_threshold = 0.0
_m = ob_cube.modifiers.new('Boolean', 'BOOLEAN')
_m.object = ob_log
_m.operation = 'UNION'
_m.solver = 'FAST'
_m = ob_cube.modifiers.new('Boolean.001', 'BOOLEAN')
_m.object = ob_border
_m.operation = 'UNION'
_m.solver = 'FAST'

# ---- collection membership
col_collection_1.objects.link(ob_plane)
col_collection_1.objects.link(ob_border_001)
col_collection_1.objects.link(ob_log_001)
col_collection_1.objects.link(ob_nurbscircle)
col_collection_1.objects.link(ob_border)
col_collection_1.objects.link(ob_plane_001)
col_collection_1.objects.link(ob_log)
col_collection_1.objects.link(ob_cube)

# ---- scene / render settings (as saved in the file)
scene.frame_start = 1; scene.frame_end = 250; scene.frame_set(1)
scene.render.engine = 'BLENDER_EEVEE_NEXT'
scene.render.resolution_percentage = 50
scene.render.dither_intensity = 0.0
scene.cycles.use_denoising = False
scene.cycles.samples = 10
scene.cycles.sampling_pattern = 'TABULATED_SOBOL'
scene.cycles.light_sampling_threshold = 0.0
scene.cycles.use_adaptive_sampling = False
scene.cycles.use_light_tree = False
scene.cycles.blur_glossy = 0.0
scene.cycles.pixel_filter_type = 'GAUSSIAN'
scene.cycles.sample_clamp_indirect = 0.0
scene.view_settings.view_transform = 'Standard'
bpy.context.view_layer.update()

# ---- added for rendering (the .blend has no active camera and no usable light): camera, sun
cam_auto = bpy.data.cameras.new('AutoCamera')
cam_auto.lens = 50.0
cam_auto.sensor_width = 36.0
cam_auto.clip_end = 1644.06
ob_auto_camera = bpy.data.objects.new('AutoCamera', cam_auto)
scene.collection.objects.link(ob_auto_camera)
ob_auto_camera.location = (93.6789, -112.415, 77.3269)
ob_auto_camera.rotation_euler = (1.09748, -7.21219e-08, 0.694738)
scene.camera = ob_auto_camera
light_auto_sun = bpy.data.lights.new('AutoSun', 'SUN')
light_auto_sun.energy = 3.0
light_auto_sun.angle = 0.0523599
ob_auto_sun = bpy.data.objects.new('AutoSun', light_auto_sun)
scene.collection.objects.link(ob_auto_sun)
ob_auto_sun.rotation_euler = (0.872665, 0.174533, 0.523599)
bpy.context.view_layer.update()
